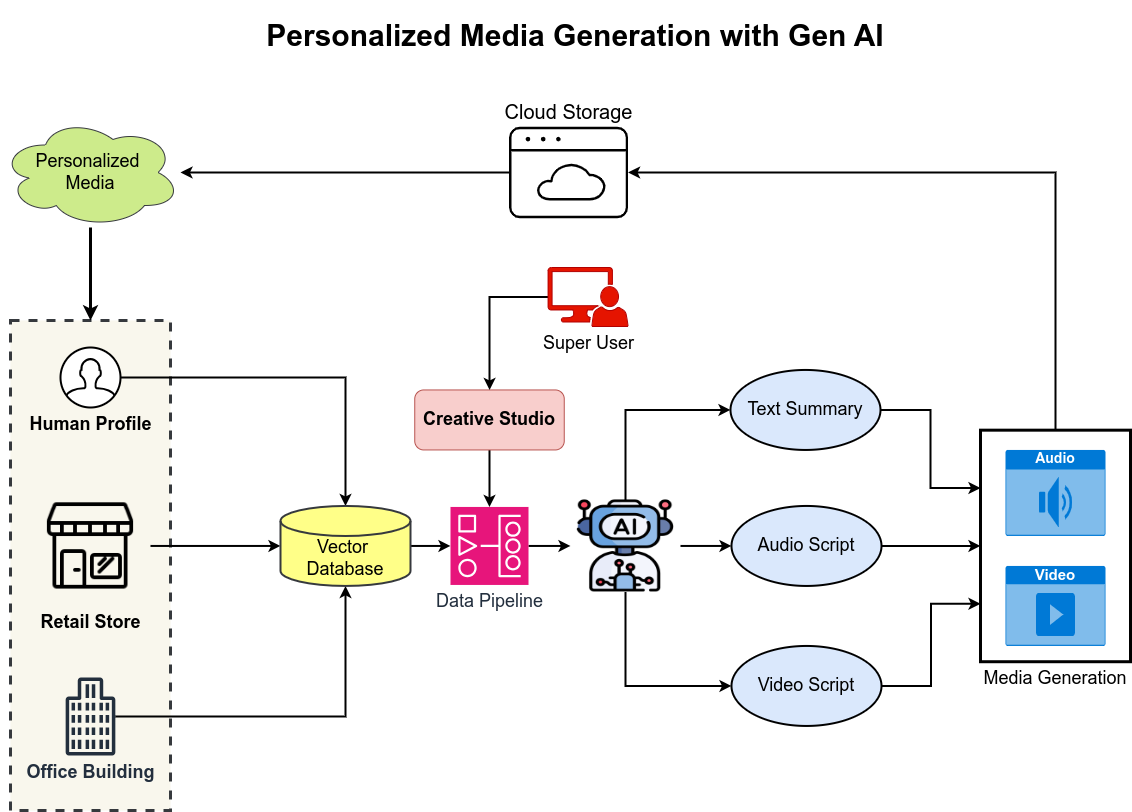

The diagram above was exported from draw.io. Its source (the exported page's mxGraphModel, read from the mxfile embedded in the PNG):
<mxGraphModel dx="1392" dy="793" grid="1" gridSize="10" guides="1" tooltips="1" connect="1" arrows="1" fold="1" page="1" pageScale="1" pageWidth="1169" pageHeight="827" math="0" shadow="0">
  <root>
    <mxCell id="0" />
    <mxCell id="1" parent="0" />
    <mxCell id="EMbuq1SryZF9i5SzIHLF-22" value="" style="rounded=0;whiteSpace=wrap;html=1;fillColor=#f9f7ed;strokeWidth=3;dashed=1;strokeColor=#36393d;" parent="1" vertex="1">
      <mxGeometry x="20" y="320" width="160" height="490" as="geometry" />
    </mxCell>
    <mxCell id="EMbuq1SryZF9i5SzIHLF-36" value="Media Generation" style="rounded=0;whiteSpace=wrap;html=1;fillColor=none;strokeWidth=3;labelPosition=center;verticalLabelPosition=bottom;align=center;verticalAlign=top;fontSize=18;" parent="1" vertex="1">
      <mxGeometry x="990" y="429.67" width="150" height="231.55" as="geometry" />
    </mxCell>
    <mxCell id="EMbuq1SryZF9i5SzIHLF-16" style="edgeStyle=orthogonalEdgeStyle;rounded=0;orthogonalLoop=1;jettySize=auto;html=1;exitX=1;exitY=0.5;exitDx=0;exitDy=0;strokeWidth=2;" parent="1" source="EMbuq1SryZF9i5SzIHLF-2" target="EMbuq1SryZF9i5SzIHLF-14" edge="1">
      <mxGeometry relative="1" as="geometry" />
    </mxCell>
    <mxCell id="EMbuq1SryZF9i5SzIHLF-2" value="Retail Store" style="shape=image;html=1;verticalAlign=top;verticalLabelPosition=bottom;labelBackgroundColor=none;imageAspect=0;aspect=fixed;image=https://cdn2.iconfinder.com/data/icons/shopping-elements-6/64/12-Retail_Shop-128.png;fontSize=18;fontStyle=1" parent="1" vertex="1">
      <mxGeometry x="40" y="485.45" width="120" height="120" as="geometry" />
    </mxCell>
    <mxCell id="EMbuq1SryZF9i5SzIHLF-17" style="edgeStyle=orthogonalEdgeStyle;rounded=0;orthogonalLoop=1;jettySize=auto;html=1;strokeWidth=2;" parent="1" source="EMbuq1SryZF9i5SzIHLF-3" target="EMbuq1SryZF9i5SzIHLF-14" edge="1">
      <mxGeometry relative="1" as="geometry" />
    </mxCell>
    <mxCell id="EMbuq1SryZF9i5SzIHLF-3" value="Office Building" style="sketch=0;outlineConnect=0;fontColor=#232F3E;gradientColor=none;fillColor=#232F3D;strokeColor=none;dashed=0;verticalLabelPosition=bottom;verticalAlign=top;align=center;html=1;fontSize=18;fontStyle=1;aspect=fixed;pointerEvents=1;shape=mxgraph.aws4.office_building;labelBackgroundColor=none;" parent="1" vertex="1">
      <mxGeometry x="75" y="677" width="50" height="78" as="geometry" />
    </mxCell>
    <mxCell id="EMbuq1SryZF9i5SzIHLF-15" style="edgeStyle=orthogonalEdgeStyle;rounded=0;orthogonalLoop=1;jettySize=auto;html=1;strokeWidth=2;" parent="1" source="EMbuq1SryZF9i5SzIHLF-4" target="EMbuq1SryZF9i5SzIHLF-14" edge="1">
      <mxGeometry relative="1" as="geometry" />
    </mxCell>
    <mxCell id="EMbuq1SryZF9i5SzIHLF-4" value="Human Profile" style="html=1;verticalLabelPosition=bottom;align=center;labelBackgroundColor=none;verticalAlign=top;strokeWidth=2;strokeColor=#000000;shadow=0;dashed=0;shape=mxgraph.ios7.icons.user;fontSize=18;fontStyle=1" parent="1" vertex="1">
      <mxGeometry x="70" y="347" width="60" height="60" as="geometry" />
    </mxCell>
    <mxCell id="EMbuq1SryZF9i5SzIHLF-10" style="edgeStyle=orthogonalEdgeStyle;rounded=0;orthogonalLoop=1;jettySize=auto;html=1;exitX=0.5;exitY=0;exitDx=0;exitDy=0;entryX=0;entryY=0.5;entryDx=0;entryDy=0;strokeWidth=2;" parent="1" source="EMbuq1SryZF9i5SzIHLF-5" target="EMbuq1SryZF9i5SzIHLF-6" edge="1">
      <mxGeometry relative="1" as="geometry">
        <mxPoint x="636.8" y="621.45" as="sourcePoint" />
      </mxGeometry>
    </mxCell>
    <mxCell id="EMbuq1SryZF9i5SzIHLF-25" style="edgeStyle=orthogonalEdgeStyle;rounded=0;orthogonalLoop=1;jettySize=auto;html=1;exitX=1;exitY=0.5;exitDx=0;exitDy=0;strokeWidth=2;" parent="1" source="EMbuq1SryZF9i5SzIHLF-5" target="EMbuq1SryZF9i5SzIHLF-7" edge="1">
      <mxGeometry relative="1" as="geometry" />
    </mxCell>
    <mxCell id="EMbuq1SryZF9i5SzIHLF-26" style="edgeStyle=orthogonalEdgeStyle;rounded=0;orthogonalLoop=1;jettySize=auto;html=1;exitX=0.5;exitY=1;exitDx=0;exitDy=0;entryX=0;entryY=0.5;entryDx=0;entryDy=0;strokeWidth=2;" parent="1" source="EMbuq1SryZF9i5SzIHLF-5" target="EMbuq1SryZF9i5SzIHLF-8" edge="1">
      <mxGeometry relative="1" as="geometry" />
    </mxCell>
    <mxCell id="EMbuq1SryZF9i5SzIHLF-5" value="" style="shape=image;verticalLabelPosition=bottom;verticalAlign=top;imageAspect=0;image=https://cdn-icons-png.flaticon.com/512/13298/13298257.png;" parent="1" vertex="1">
      <mxGeometry x="580" y="499.45" width="110" height="92" as="geometry" />
    </mxCell>
    <mxCell id="EMbuq1SryZF9i5SzIHLF-37" style="edgeStyle=orthogonalEdgeStyle;rounded=0;orthogonalLoop=1;jettySize=auto;html=1;exitX=1;exitY=0.5;exitDx=0;exitDy=0;entryX=0;entryY=0.25;entryDx=0;entryDy=0;strokeWidth=2;" parent="1" source="EMbuq1SryZF9i5SzIHLF-6" target="EMbuq1SryZF9i5SzIHLF-36" edge="1">
      <mxGeometry relative="1" as="geometry" />
    </mxCell>
    <mxCell id="EMbuq1SryZF9i5SzIHLF-6" value="&lt;font style=&quot;font-size: 18px;&quot;&gt;Text Summary&lt;/font&gt;" style="ellipse;whiteSpace=wrap;html=1;strokeWidth=2;fillColor=#dae8fc;strokeColor=#000000;" parent="1" vertex="1">
      <mxGeometry x="739.9999999999999" y="369.45" width="150" height="80" as="geometry" />
    </mxCell>
    <mxCell id="EMbuq1SryZF9i5SzIHLF-38" style="edgeStyle=orthogonalEdgeStyle;rounded=0;orthogonalLoop=1;jettySize=auto;html=1;exitX=1;exitY=0.5;exitDx=0;exitDy=0;entryX=0;entryY=0.5;entryDx=0;entryDy=0;strokeWidth=2;" parent="1" source="EMbuq1SryZF9i5SzIHLF-7" target="EMbuq1SryZF9i5SzIHLF-36" edge="1">
      <mxGeometry relative="1" as="geometry" />
    </mxCell>
    <mxCell id="EMbuq1SryZF9i5SzIHLF-7" value="&lt;font style=&quot;font-size: 18px;&quot;&gt;Audio Script&lt;/font&gt;" style="ellipse;whiteSpace=wrap;html=1;strokeWidth=2;fillColor=#dae8fc;strokeColor=#000000;" parent="1" vertex="1">
      <mxGeometry x="741" y="505.45" width="150" height="80" as="geometry" />
    </mxCell>
    <mxCell id="EMbuq1SryZF9i5SzIHLF-39" style="edgeStyle=orthogonalEdgeStyle;rounded=0;orthogonalLoop=1;jettySize=auto;html=1;exitX=1;exitY=0.5;exitDx=0;exitDy=0;entryX=0;entryY=0.75;entryDx=0;entryDy=0;strokeWidth=2;" parent="1" source="EMbuq1SryZF9i5SzIHLF-8" target="EMbuq1SryZF9i5SzIHLF-36" edge="1">
      <mxGeometry relative="1" as="geometry" />
    </mxCell>
    <mxCell id="EMbuq1SryZF9i5SzIHLF-8" value="&lt;font style=&quot;font-size: 18px;&quot;&gt;Video Script&lt;/font&gt;" style="ellipse;whiteSpace=wrap;html=1;strokeWidth=2;fillColor=#dae8fc;strokeColor=#000000;" parent="1" vertex="1">
      <mxGeometry x="740.9999999999999" y="645.45" width="150" height="80" as="geometry" />
    </mxCell>
    <mxCell id="EMbuq1SryZF9i5SzIHLF-41" style="edgeStyle=orthogonalEdgeStyle;rounded=0;orthogonalLoop=1;jettySize=auto;html=1;strokeWidth=2;" parent="1" source="EMbuq1SryZF9i5SzIHLF-13" target="EMbuq1SryZF9i5SzIHLF-23" edge="1">
      <mxGeometry relative="1" as="geometry" />
    </mxCell>
    <mxCell id="EMbuq1SryZF9i5SzIHLF-13" value="&lt;span style=&quot;font-size: 20px;&quot;&gt;Cloud Storage&lt;/span&gt;" style="sketch=0;verticalLabelPosition=top;sketch=0;aspect=fixed;html=1;verticalAlign=bottom;strokeColor=none;fillColor=#000000;align=center;outlineConnect=0;pointerEvents=1;shape=mxgraph.citrix2.web_saas_apps;labelPosition=center;" parent="1" vertex="1">
      <mxGeometry x="518.53" y="126.22000000000003" width="119.05" height="91.55" as="geometry" />
    </mxCell>
    <mxCell id="EMbuq1SryZF9i5SzIHLF-19" style="edgeStyle=orthogonalEdgeStyle;rounded=0;orthogonalLoop=1;jettySize=auto;html=1;exitX=1;exitY=0.5;exitDx=0;exitDy=0;exitPerimeter=0;strokeWidth=2;" parent="1" source="EMbuq1SryZF9i5SzIHLF-14" target="EMbuq1SryZF9i5SzIHLF-18" edge="1">
      <mxGeometry relative="1" as="geometry" />
    </mxCell>
    <mxCell id="EMbuq1SryZF9i5SzIHLF-14" value="&lt;font style=&quot;font-size: 18px;&quot;&gt;Vector&amp;nbsp;&lt;/font&gt;&lt;div&gt;&lt;font style=&quot;font-size: 18px;&quot;&gt;Database&lt;/font&gt;&lt;/div&gt;" style="shape=cylinder3;whiteSpace=wrap;html=1;boundedLbl=1;backgroundOutline=1;size=15;strokeWidth=2;fillColor=#ffff88;strokeColor=#36393d;" parent="1" vertex="1">
      <mxGeometry x="290" y="505.45" width="130" height="80" as="geometry" />
    </mxCell>
    <mxCell id="EMbuq1SryZF9i5SzIHLF-20" style="edgeStyle=orthogonalEdgeStyle;rounded=0;orthogonalLoop=1;jettySize=auto;html=1;exitX=1;exitY=0.5;exitDx=0;exitDy=0;exitPerimeter=0;strokeWidth=2;" parent="1" source="EMbuq1SryZF9i5SzIHLF-18" target="EMbuq1SryZF9i5SzIHLF-5" edge="1">
      <mxGeometry relative="1" as="geometry" />
    </mxCell>
    <mxCell id="EMbuq1SryZF9i5SzIHLF-18" value="&lt;font style=&quot;font-size: 18px;&quot;&gt;Data Pipeline&lt;/font&gt;" style="sketch=0;points=[[0,0,0],[0.25,0,0],[0.5,0,0],[0.75,0,0],[1,0,0],[0,1,0],[0.25,1,0],[0.5,1,0],[0.75,1,0],[1,1,0],[0,0.25,0],[0,0.5,0],[0,0.75,0],[1,0.25,0],[1,0.5,0],[1,0.75,0]];outlineConnect=0;fontColor=#232F3E;fillColor=#E7157B;strokeColor=#ffffff;dashed=0;verticalLabelPosition=bottom;verticalAlign=top;align=center;html=1;fontSize=12;fontStyle=0;aspect=fixed;shape=mxgraph.aws4.resourceIcon;resIcon=mxgraph.aws4.managed_workflows_for_apache_airflow;" parent="1" vertex="1">
      <mxGeometry x="460.00000000000006" y="506.45" width="78" height="78" as="geometry" />
    </mxCell>
    <mxCell id="EMbuq1SryZF9i5SzIHLF-24" style="edgeStyle=orthogonalEdgeStyle;rounded=0;orthogonalLoop=1;jettySize=auto;html=1;strokeWidth=3;" parent="1" source="EMbuq1SryZF9i5SzIHLF-23" target="EMbuq1SryZF9i5SzIHLF-22" edge="1">
      <mxGeometry relative="1" as="geometry" />
    </mxCell>
    <mxCell id="EMbuq1SryZF9i5SzIHLF-23" value="Personalized&amp;nbsp;&lt;div&gt;Media&lt;/div&gt;" style="ellipse;shape=cloud;whiteSpace=wrap;html=1;fontSize=18;fillColor=#cdeb8b;strokeColor=#36393d;" parent="1" vertex="1">
      <mxGeometry x="10" y="117" width="180" height="110" as="geometry" />
    </mxCell>
    <mxCell id="EMbuq1SryZF9i5SzIHLF-29" value="&lt;font style=&quot;font-size: 14px;&quot;&gt;Audio&lt;/font&gt;" style="html=1;whiteSpace=wrap;strokeColor=none;fillColor=#0079D6;labelPosition=center;verticalLabelPosition=middle;verticalAlign=top;align=center;fontSize=12;outlineConnect=0;spacingTop=-6;fontColor=#FFFFFF;sketch=0;shape=mxgraph.sitemap.audio;fontStyle=1" parent="1" vertex="1">
      <mxGeometry x="1015" y="449.45" width="100" height="86" as="geometry" />
    </mxCell>
    <mxCell id="EMbuq1SryZF9i5SzIHLF-30" value="&lt;font style=&quot;font-size: 15px;&quot;&gt;Video&lt;/font&gt;" style="html=1;whiteSpace=wrap;strokeColor=none;fillColor=#0079D6;labelPosition=center;verticalLabelPosition=middle;verticalAlign=top;align=center;fontSize=12;outlineConnect=0;spacingTop=-6;fontColor=#FFFFFF;sketch=0;shape=mxgraph.sitemap.video;fontStyle=1" parent="1" vertex="1">
      <mxGeometry x="1015" y="565.45" width="100" height="80" as="geometry" />
    </mxCell>
    <mxCell id="EMbuq1SryZF9i5SzIHLF-40" style="edgeStyle=orthogonalEdgeStyle;rounded=0;orthogonalLoop=1;jettySize=auto;html=1;exitX=0.5;exitY=0;exitDx=0;exitDy=0;strokeWidth=2;" parent="1" source="EMbuq1SryZF9i5SzIHLF-36" target="EMbuq1SryZF9i5SzIHLF-13" edge="1">
      <mxGeometry relative="1" as="geometry">
        <Array as="points">
          <mxPoint x="1065" y="172" />
        </Array>
      </mxGeometry>
    </mxCell>
    <mxCell id="eZuTXDRJQaxQb1_NZshJ-3" style="edgeStyle=orthogonalEdgeStyle;rounded=0;orthogonalLoop=1;jettySize=auto;html=1;exitX=0.5;exitY=1;exitDx=0;exitDy=0;strokeWidth=2;" edge="1" parent="1" source="eZuTXDRJQaxQb1_NZshJ-2" target="EMbuq1SryZF9i5SzIHLF-18">
      <mxGeometry relative="1" as="geometry" />
    </mxCell>
    <mxCell id="eZuTXDRJQaxQb1_NZshJ-2" value="&lt;font style=&quot;font-size: 18px;&quot;&gt;Creative Studio&lt;/font&gt;" style="rounded=1;whiteSpace=wrap;html=1;fillColor=#f8cecc;strokeColor=#b85450;fontStyle=1" vertex="1" parent="1">
      <mxGeometry x="424.25" y="389.45" width="149.5" height="60" as="geometry" />
    </mxCell>
    <mxCell id="eZuTXDRJQaxQb1_NZshJ-5" style="edgeStyle=orthogonalEdgeStyle;rounded=0;orthogonalLoop=1;jettySize=auto;html=1;exitX=0;exitY=0.5;exitDx=0;exitDy=0;exitPerimeter=0;strokeWidth=2;" edge="1" parent="1" source="eZuTXDRJQaxQb1_NZshJ-4" target="eZuTXDRJQaxQb1_NZshJ-2">
      <mxGeometry relative="1" as="geometry" />
    </mxCell>
    <mxCell id="eZuTXDRJQaxQb1_NZshJ-4" value="&lt;font style=&quot;font-size: 18px;&quot;&gt;Super User&lt;/font&gt;" style="sketch=0;pointerEvents=1;shadow=0;dashed=0;html=1;strokeColor=#B20000;labelPosition=center;verticalLabelPosition=bottom;verticalAlign=top;align=center;fillColor=#e51400;shape=mxgraph.mscae.system_center.admin_console;fontColor=#000000;" vertex="1" parent="1">
      <mxGeometry x="557.58" y="267" width="80" height="59" as="geometry" />
    </mxCell>
    <mxCell id="eZuTXDRJQaxQb1_NZshJ-6" value="&lt;font style=&quot;font-size: 30px;&quot;&gt;Personalized&amp;nbsp;&lt;span style=&quot;background-color: transparent; color: light-dark(rgb(0, 0, 0), rgb(255, 255, 255));&quot;&gt;Media Generation with Gen AI&lt;/span&gt;&lt;/font&gt;" style="text;html=1;align=center;verticalAlign=middle;whiteSpace=wrap;rounded=0;fontSize=25;fontStyle=1" vertex="1" parent="1">
      <mxGeometry x="140" width="890" height="70" as="geometry" />
    </mxCell>
  </root>
</mxGraphModel>